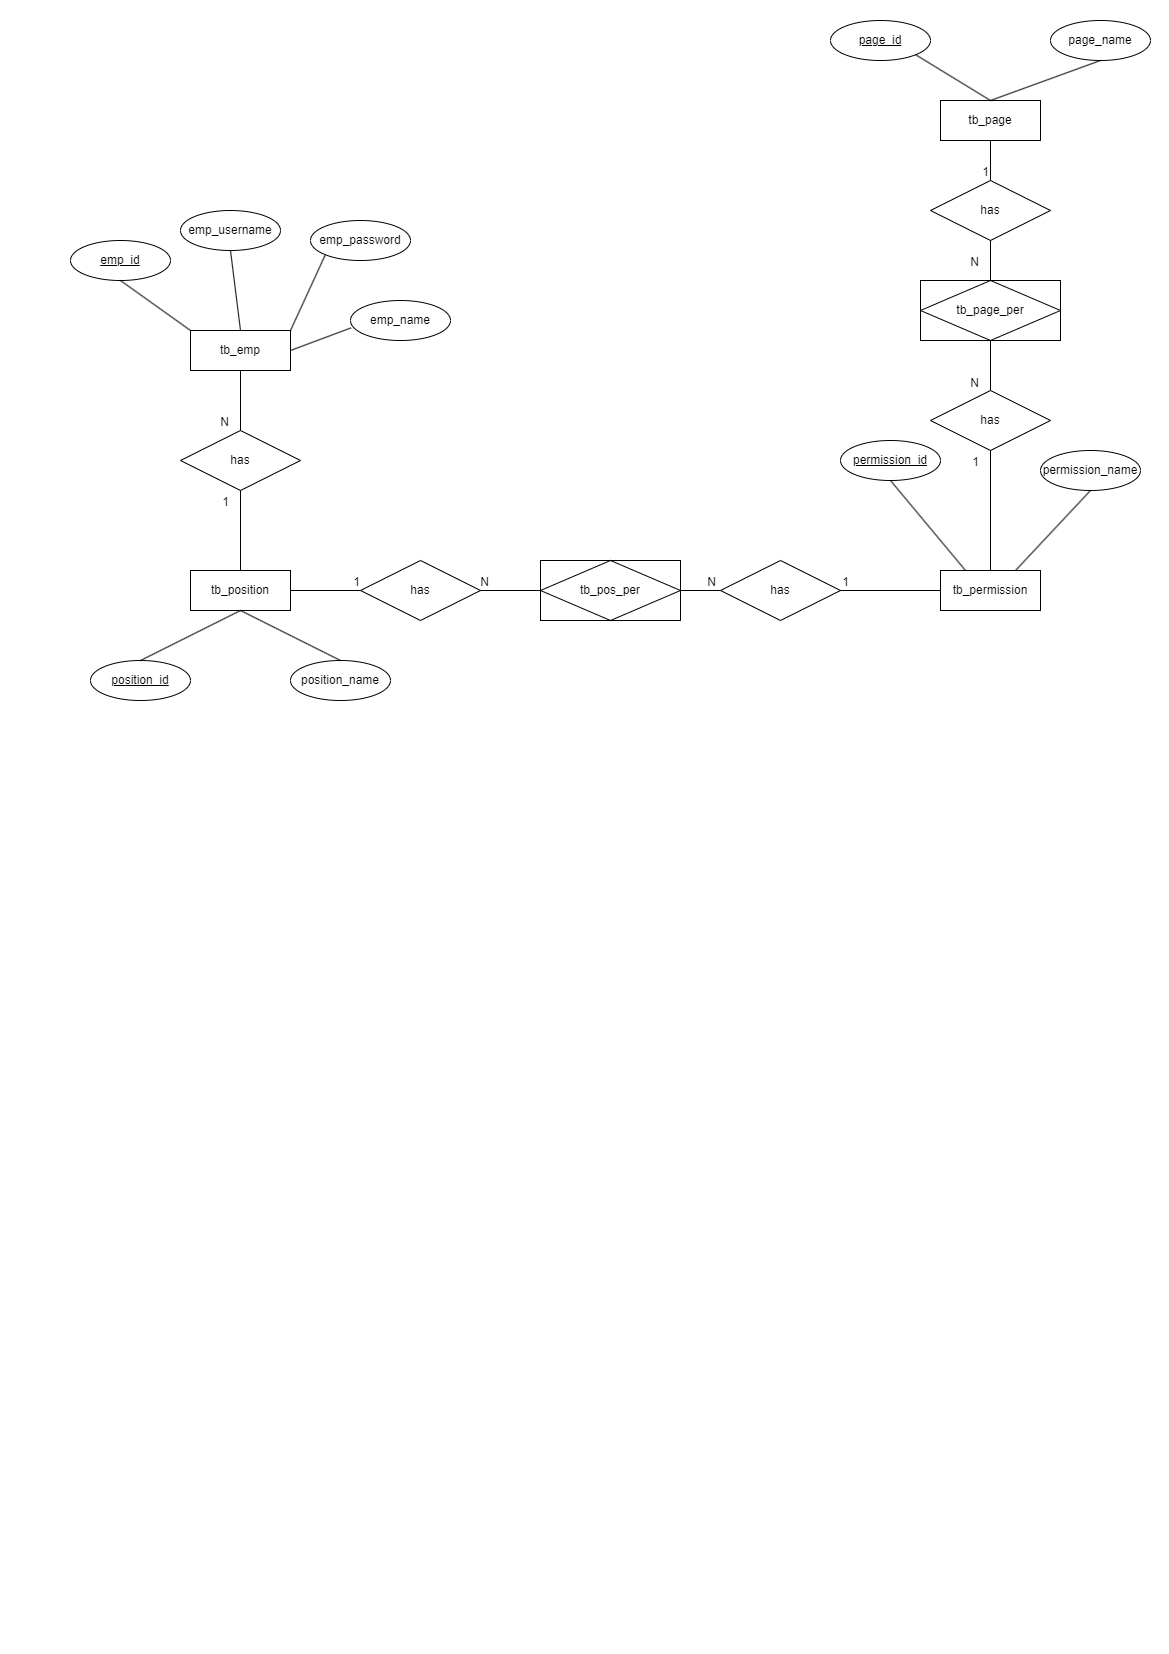

The diagram above was exported from draw.io. Its source (the exported page's mxGraphModel, read from the mxfile embedded in the PNG):
<mxGraphModel dx="1938" dy="1064" grid="1" gridSize="10" guides="1" tooltips="1" connect="1" arrows="1" fold="1" page="1" pageScale="1" pageWidth="1169" pageHeight="1654" math="0" shadow="0">
  <root>
    <mxCell id="0" />
    <mxCell id="1" parent="0" />
    <mxCell id="XMhEOnSjQDZMpNLifMlm-1" value="tb_emp" style="whiteSpace=wrap;html=1;align=center;" vertex="1" parent="1">
      <mxGeometry x="190" y="330" width="100" height="40" as="geometry" />
    </mxCell>
    <mxCell id="XMhEOnSjQDZMpNLifMlm-2" value="emp_id" style="ellipse;whiteSpace=wrap;html=1;align=center;fontStyle=4;" vertex="1" parent="1">
      <mxGeometry x="70" y="240" width="100" height="40" as="geometry" />
    </mxCell>
    <mxCell id="XMhEOnSjQDZMpNLifMlm-3" value="emp_username" style="ellipse;whiteSpace=wrap;html=1;align=center;" vertex="1" parent="1">
      <mxGeometry x="180" y="210" width="100" height="40" as="geometry" />
    </mxCell>
    <mxCell id="XMhEOnSjQDZMpNLifMlm-4" value="emp_password" style="ellipse;whiteSpace=wrap;html=1;align=center;" vertex="1" parent="1">
      <mxGeometry x="310" y="220" width="100" height="40" as="geometry" />
    </mxCell>
    <mxCell id="XMhEOnSjQDZMpNLifMlm-5" value="emp_name" style="ellipse;whiteSpace=wrap;html=1;align=center;" vertex="1" parent="1">
      <mxGeometry x="350" y="300" width="100" height="40" as="geometry" />
    </mxCell>
    <mxCell id="XMhEOnSjQDZMpNLifMlm-6" value="" style="endArrow=none;html=1;rounded=0;entryX=0.5;entryY=1;entryDx=0;entryDy=0;exitX=0;exitY=0;exitDx=0;exitDy=0;" edge="1" parent="1" source="XMhEOnSjQDZMpNLifMlm-1" target="XMhEOnSjQDZMpNLifMlm-2">
      <mxGeometry relative="1" as="geometry">
        <mxPoint x="150" y="570" as="sourcePoint" />
        <mxPoint x="310" y="570" as="targetPoint" />
      </mxGeometry>
    </mxCell>
    <mxCell id="XMhEOnSjQDZMpNLifMlm-7" value="" style="endArrow=none;html=1;rounded=0;entryX=0.5;entryY=1;entryDx=0;entryDy=0;exitX=0.5;exitY=0;exitDx=0;exitDy=0;" edge="1" parent="1" source="XMhEOnSjQDZMpNLifMlm-1" target="XMhEOnSjQDZMpNLifMlm-3">
      <mxGeometry relative="1" as="geometry">
        <mxPoint x="150" y="570" as="sourcePoint" />
        <mxPoint x="310" y="570" as="targetPoint" />
      </mxGeometry>
    </mxCell>
    <mxCell id="XMhEOnSjQDZMpNLifMlm-8" value="" style="endArrow=none;html=1;rounded=0;entryX=0;entryY=1;entryDx=0;entryDy=0;exitX=1;exitY=0;exitDx=0;exitDy=0;" edge="1" parent="1" source="XMhEOnSjQDZMpNLifMlm-1" target="XMhEOnSjQDZMpNLifMlm-4">
      <mxGeometry relative="1" as="geometry">
        <mxPoint x="150" y="570" as="sourcePoint" />
        <mxPoint x="310" y="570" as="targetPoint" />
      </mxGeometry>
    </mxCell>
    <mxCell id="XMhEOnSjQDZMpNLifMlm-9" value="" style="endArrow=none;html=1;rounded=0;entryX=0.006;entryY=0.684;entryDx=0;entryDy=0;entryPerimeter=0;exitX=1;exitY=0.5;exitDx=0;exitDy=0;" edge="1" parent="1" source="XMhEOnSjQDZMpNLifMlm-1" target="XMhEOnSjQDZMpNLifMlm-5">
      <mxGeometry relative="1" as="geometry">
        <mxPoint x="150" y="570" as="sourcePoint" />
        <mxPoint x="310" y="570" as="targetPoint" />
      </mxGeometry>
    </mxCell>
    <mxCell id="XMhEOnSjQDZMpNLifMlm-10" value="tb_position" style="whiteSpace=wrap;html=1;align=center;" vertex="1" parent="1">
      <mxGeometry x="190" y="570" width="100" height="40" as="geometry" />
    </mxCell>
    <mxCell id="XMhEOnSjQDZMpNLifMlm-11" value="position_id" style="ellipse;whiteSpace=wrap;html=1;align=center;fontStyle=4;" vertex="1" parent="1">
      <mxGeometry x="90" y="660" width="100" height="40" as="geometry" />
    </mxCell>
    <mxCell id="XMhEOnSjQDZMpNLifMlm-12" value="position_name" style="ellipse;whiteSpace=wrap;html=1;align=center;" vertex="1" parent="1">
      <mxGeometry x="290" y="660" width="100" height="40" as="geometry" />
    </mxCell>
    <mxCell id="XMhEOnSjQDZMpNLifMlm-13" value="" style="endArrow=none;html=1;rounded=0;entryX=0.5;entryY=0;entryDx=0;entryDy=0;exitX=0.5;exitY=1;exitDx=0;exitDy=0;" edge="1" parent="1" source="XMhEOnSjQDZMpNLifMlm-10" target="XMhEOnSjQDZMpNLifMlm-12">
      <mxGeometry relative="1" as="geometry">
        <mxPoint x="160" y="650" as="sourcePoint" />
        <mxPoint x="320" y="650" as="targetPoint" />
      </mxGeometry>
    </mxCell>
    <mxCell id="XMhEOnSjQDZMpNLifMlm-14" value="" style="endArrow=none;html=1;rounded=0;entryX=0.5;entryY=1;entryDx=0;entryDy=0;exitX=0.5;exitY=0;exitDx=0;exitDy=0;" edge="1" parent="1" source="XMhEOnSjQDZMpNLifMlm-11" target="XMhEOnSjQDZMpNLifMlm-10">
      <mxGeometry relative="1" as="geometry">
        <mxPoint x="160" y="650" as="sourcePoint" />
        <mxPoint x="320" y="650" as="targetPoint" />
      </mxGeometry>
    </mxCell>
    <mxCell id="XMhEOnSjQDZMpNLifMlm-15" value="has" style="shape=rhombus;perimeter=rhombusPerimeter;whiteSpace=wrap;html=1;align=center;" vertex="1" parent="1">
      <mxGeometry x="180" y="430" width="120" height="60" as="geometry" />
    </mxCell>
    <mxCell id="XMhEOnSjQDZMpNLifMlm-16" value="" style="endArrow=none;html=1;rounded=0;entryX=0.5;entryY=1;entryDx=0;entryDy=0;exitX=0.5;exitY=0;exitDx=0;exitDy=0;" edge="1" parent="1" source="XMhEOnSjQDZMpNLifMlm-10" target="XMhEOnSjQDZMpNLifMlm-15">
      <mxGeometry relative="1" as="geometry">
        <mxPoint x="160" y="570" as="sourcePoint" />
        <mxPoint x="320" y="570" as="targetPoint" />
      </mxGeometry>
    </mxCell>
    <mxCell id="XMhEOnSjQDZMpNLifMlm-17" value="1" style="resizable=0;html=1;whiteSpace=wrap;align=right;verticalAlign=bottom;" connectable="0" vertex="1" parent="XMhEOnSjQDZMpNLifMlm-16">
      <mxGeometry x="1" relative="1" as="geometry">
        <mxPoint x="-10" y="20" as="offset" />
      </mxGeometry>
    </mxCell>
    <mxCell id="XMhEOnSjQDZMpNLifMlm-18" value="" style="endArrow=none;html=1;rounded=0;entryX=0.5;entryY=0;entryDx=0;entryDy=0;exitX=0.5;exitY=1;exitDx=0;exitDy=0;" edge="1" parent="1" source="XMhEOnSjQDZMpNLifMlm-1" target="XMhEOnSjQDZMpNLifMlm-15">
      <mxGeometry relative="1" as="geometry">
        <mxPoint x="160" y="570" as="sourcePoint" />
        <mxPoint x="320" y="570" as="targetPoint" />
      </mxGeometry>
    </mxCell>
    <mxCell id="XMhEOnSjQDZMpNLifMlm-19" value="N" style="resizable=0;html=1;whiteSpace=wrap;align=right;verticalAlign=bottom;" connectable="0" vertex="1" parent="XMhEOnSjQDZMpNLifMlm-18">
      <mxGeometry x="1" relative="1" as="geometry">
        <mxPoint x="-10" as="offset" />
      </mxGeometry>
    </mxCell>
    <mxCell id="XMhEOnSjQDZMpNLifMlm-20" value="tb_permission" style="whiteSpace=wrap;html=1;align=center;" vertex="1" parent="1">
      <mxGeometry x="940" y="570" width="100" height="40" as="geometry" />
    </mxCell>
    <mxCell id="XMhEOnSjQDZMpNLifMlm-21" value="permission_id" style="ellipse;whiteSpace=wrap;html=1;align=center;fontStyle=4;" vertex="1" parent="1">
      <mxGeometry x="840" y="440" width="100" height="40" as="geometry" />
    </mxCell>
    <mxCell id="XMhEOnSjQDZMpNLifMlm-22" value="permission_name" style="ellipse;whiteSpace=wrap;html=1;align=center;" vertex="1" parent="1">
      <mxGeometry x="1040" y="450" width="100" height="40" as="geometry" />
    </mxCell>
    <mxCell id="XMhEOnSjQDZMpNLifMlm-23" value="" style="endArrow=none;html=1;rounded=0;entryX=0.5;entryY=1;entryDx=0;entryDy=0;exitX=0.75;exitY=0;exitDx=0;exitDy=0;" edge="1" parent="1" source="XMhEOnSjQDZMpNLifMlm-20" target="XMhEOnSjQDZMpNLifMlm-22">
      <mxGeometry relative="1" as="geometry">
        <mxPoint x="1070" y="700" as="sourcePoint" />
        <mxPoint x="1230" y="700" as="targetPoint" />
      </mxGeometry>
    </mxCell>
    <mxCell id="XMhEOnSjQDZMpNLifMlm-24" value="" style="endArrow=none;html=1;rounded=0;entryX=0.25;entryY=0;entryDx=0;entryDy=0;exitX=0.5;exitY=1;exitDx=0;exitDy=0;" edge="1" parent="1" source="XMhEOnSjQDZMpNLifMlm-21" target="XMhEOnSjQDZMpNLifMlm-20">
      <mxGeometry relative="1" as="geometry">
        <mxPoint x="1070" y="700" as="sourcePoint" />
        <mxPoint x="1230" y="700" as="targetPoint" />
      </mxGeometry>
    </mxCell>
    <mxCell id="XMhEOnSjQDZMpNLifMlm-25" value="has" style="shape=rhombus;perimeter=rhombusPerimeter;whiteSpace=wrap;html=1;align=center;" vertex="1" parent="1">
      <mxGeometry x="360" y="560" width="120" height="60" as="geometry" />
    </mxCell>
    <mxCell id="XMhEOnSjQDZMpNLifMlm-26" value="has" style="shape=rhombus;perimeter=rhombusPerimeter;whiteSpace=wrap;html=1;align=center;" vertex="1" parent="1">
      <mxGeometry x="720" y="560" width="120" height="60" as="geometry" />
    </mxCell>
    <mxCell id="XMhEOnSjQDZMpNLifMlm-27" value="tb_pos_per" style="shape=associativeEntity;whiteSpace=wrap;html=1;align=center;" vertex="1" parent="1">
      <mxGeometry x="540" y="560" width="140" height="60" as="geometry" />
    </mxCell>
    <mxCell id="XMhEOnSjQDZMpNLifMlm-28" value="tb_page" style="whiteSpace=wrap;html=1;align=center;" vertex="1" parent="1">
      <mxGeometry x="940" y="100" width="100" height="40" as="geometry" />
    </mxCell>
    <mxCell id="XMhEOnSjQDZMpNLifMlm-29" value="page_id" style="ellipse;whiteSpace=wrap;html=1;align=center;fontStyle=4;" vertex="1" parent="1">
      <mxGeometry x="830" y="20" width="100" height="40" as="geometry" />
    </mxCell>
    <mxCell id="XMhEOnSjQDZMpNLifMlm-30" value="page_name" style="ellipse;whiteSpace=wrap;html=1;align=center;" vertex="1" parent="1">
      <mxGeometry x="1050" y="20" width="100" height="40" as="geometry" />
    </mxCell>
    <mxCell id="XMhEOnSjQDZMpNLifMlm-31" value="" style="endArrow=none;html=1;rounded=0;entryX=0.5;entryY=0;entryDx=0;entryDy=0;exitX=1;exitY=1;exitDx=0;exitDy=0;" edge="1" parent="1" source="XMhEOnSjQDZMpNLifMlm-29" target="XMhEOnSjQDZMpNLifMlm-28">
      <mxGeometry relative="1" as="geometry">
        <mxPoint x="1070" y="360" as="sourcePoint" />
        <mxPoint x="1230" y="360" as="targetPoint" />
      </mxGeometry>
    </mxCell>
    <mxCell id="XMhEOnSjQDZMpNLifMlm-32" value="" style="endArrow=none;html=1;rounded=0;entryX=0.5;entryY=1;entryDx=0;entryDy=0;exitX=0.5;exitY=0;exitDx=0;exitDy=0;" edge="1" parent="1" source="XMhEOnSjQDZMpNLifMlm-28" target="XMhEOnSjQDZMpNLifMlm-30">
      <mxGeometry relative="1" as="geometry">
        <mxPoint x="1070" y="360" as="sourcePoint" />
        <mxPoint x="1230" y="360" as="targetPoint" />
      </mxGeometry>
    </mxCell>
    <mxCell id="XMhEOnSjQDZMpNLifMlm-33" value="" style="endArrow=none;html=1;rounded=0;entryX=1;entryY=0.5;entryDx=0;entryDy=0;exitX=0;exitY=0.5;exitDx=0;exitDy=0;" edge="1" parent="1" source="XMhEOnSjQDZMpNLifMlm-26" target="XMhEOnSjQDZMpNLifMlm-27">
      <mxGeometry relative="1" as="geometry">
        <mxPoint x="710" y="580" as="sourcePoint" />
        <mxPoint x="870" y="580" as="targetPoint" />
      </mxGeometry>
    </mxCell>
    <mxCell id="XMhEOnSjQDZMpNLifMlm-34" value="N" style="resizable=0;html=1;whiteSpace=wrap;align=right;verticalAlign=bottom;" connectable="0" vertex="1" parent="XMhEOnSjQDZMpNLifMlm-33">
      <mxGeometry x="1" relative="1" as="geometry">
        <mxPoint x="37" as="offset" />
      </mxGeometry>
    </mxCell>
    <mxCell id="XMhEOnSjQDZMpNLifMlm-35" value="" style="endArrow=none;html=1;rounded=0;entryX=1;entryY=0.5;entryDx=0;entryDy=0;exitX=0;exitY=0.5;exitDx=0;exitDy=0;" edge="1" parent="1" source="XMhEOnSjQDZMpNLifMlm-20" target="XMhEOnSjQDZMpNLifMlm-26">
      <mxGeometry relative="1" as="geometry">
        <mxPoint x="640" y="620" as="sourcePoint" />
        <mxPoint x="800" y="620" as="targetPoint" />
      </mxGeometry>
    </mxCell>
    <mxCell id="XMhEOnSjQDZMpNLifMlm-36" value="1" style="resizable=0;html=1;whiteSpace=wrap;align=right;verticalAlign=bottom;" connectable="0" vertex="1" parent="XMhEOnSjQDZMpNLifMlm-35">
      <mxGeometry x="1" relative="1" as="geometry">
        <mxPoint x="10" as="offset" />
      </mxGeometry>
    </mxCell>
    <mxCell id="XMhEOnSjQDZMpNLifMlm-37" value="" style="endArrow=none;html=1;rounded=0;entryX=0;entryY=0.5;entryDx=0;entryDy=0;exitX=1;exitY=0.5;exitDx=0;exitDy=0;" edge="1" parent="1" source="XMhEOnSjQDZMpNLifMlm-10" target="XMhEOnSjQDZMpNLifMlm-25">
      <mxGeometry relative="1" as="geometry">
        <mxPoint x="640" y="620" as="sourcePoint" />
        <mxPoint x="800" y="620" as="targetPoint" />
      </mxGeometry>
    </mxCell>
    <mxCell id="XMhEOnSjQDZMpNLifMlm-38" value="1" style="resizable=0;html=1;whiteSpace=wrap;align=right;verticalAlign=bottom;" connectable="0" vertex="1" parent="XMhEOnSjQDZMpNLifMlm-37">
      <mxGeometry x="1" relative="1" as="geometry" />
    </mxCell>
    <mxCell id="XMhEOnSjQDZMpNLifMlm-39" value="" style="endArrow=none;html=1;rounded=0;entryX=1;entryY=0.5;entryDx=0;entryDy=0;exitX=0;exitY=0.5;exitDx=0;exitDy=0;" edge="1" parent="1" source="XMhEOnSjQDZMpNLifMlm-27" target="XMhEOnSjQDZMpNLifMlm-25">
      <mxGeometry relative="1" as="geometry">
        <mxPoint x="640" y="620" as="sourcePoint" />
        <mxPoint x="800" y="620" as="targetPoint" />
      </mxGeometry>
    </mxCell>
    <mxCell id="XMhEOnSjQDZMpNLifMlm-40" value="N" style="resizable=0;html=1;whiteSpace=wrap;align=right;verticalAlign=bottom;" connectable="0" vertex="1" parent="XMhEOnSjQDZMpNLifMlm-39">
      <mxGeometry x="1" relative="1" as="geometry">
        <mxPoint x="10" as="offset" />
      </mxGeometry>
    </mxCell>
    <mxCell id="XMhEOnSjQDZMpNLifMlm-41" value="tb_page_per" style="shape=associativeEntity;whiteSpace=wrap;html=1;align=center;" vertex="1" parent="1">
      <mxGeometry x="920" y="280" width="140" height="60" as="geometry" />
    </mxCell>
    <mxCell id="XMhEOnSjQDZMpNLifMlm-42" value="has" style="shape=rhombus;perimeter=rhombusPerimeter;whiteSpace=wrap;html=1;align=center;" vertex="1" parent="1">
      <mxGeometry x="930" y="180" width="120" height="60" as="geometry" />
    </mxCell>
    <mxCell id="XMhEOnSjQDZMpNLifMlm-43" value="has" style="shape=rhombus;perimeter=rhombusPerimeter;whiteSpace=wrap;html=1;align=center;" vertex="1" parent="1">
      <mxGeometry x="930" y="390" width="120" height="60" as="geometry" />
    </mxCell>
    <mxCell id="XMhEOnSjQDZMpNLifMlm-44" value="" style="endArrow=none;html=1;rounded=0;entryX=0.5;entryY=0;entryDx=0;entryDy=0;exitX=0.5;exitY=1;exitDx=0;exitDy=0;" edge="1" parent="1" source="XMhEOnSjQDZMpNLifMlm-28" target="XMhEOnSjQDZMpNLifMlm-42">
      <mxGeometry relative="1" as="geometry">
        <mxPoint x="820" y="420" as="sourcePoint" />
        <mxPoint x="980" y="420" as="targetPoint" />
      </mxGeometry>
    </mxCell>
    <mxCell id="XMhEOnSjQDZMpNLifMlm-45" value="1" style="resizable=0;html=1;whiteSpace=wrap;align=right;verticalAlign=bottom;" connectable="0" vertex="1" parent="XMhEOnSjQDZMpNLifMlm-44">
      <mxGeometry x="1" relative="1" as="geometry" />
    </mxCell>
    <mxCell id="XMhEOnSjQDZMpNLifMlm-46" value="" style="endArrow=none;html=1;rounded=0;entryX=0.5;entryY=1;entryDx=0;entryDy=0;exitX=0.5;exitY=0;exitDx=0;exitDy=0;" edge="1" parent="1" source="XMhEOnSjQDZMpNLifMlm-41" target="XMhEOnSjQDZMpNLifMlm-42">
      <mxGeometry relative="1" as="geometry">
        <mxPoint x="820" y="420" as="sourcePoint" />
        <mxPoint x="980" y="420" as="targetPoint" />
      </mxGeometry>
    </mxCell>
    <mxCell id="XMhEOnSjQDZMpNLifMlm-47" value="N" style="resizable=0;html=1;whiteSpace=wrap;align=right;verticalAlign=bottom;" connectable="0" vertex="1" parent="XMhEOnSjQDZMpNLifMlm-46">
      <mxGeometry x="1" relative="1" as="geometry">
        <mxPoint x="-10" y="30" as="offset" />
      </mxGeometry>
    </mxCell>
    <mxCell id="XMhEOnSjQDZMpNLifMlm-48" value="" style="endArrow=none;html=1;rounded=0;entryX=0.5;entryY=1;entryDx=0;entryDy=0;exitX=0.5;exitY=0;exitDx=0;exitDy=0;" edge="1" parent="1" source="XMhEOnSjQDZMpNLifMlm-20" target="XMhEOnSjQDZMpNLifMlm-43">
      <mxGeometry relative="1" as="geometry">
        <mxPoint x="820" y="490" as="sourcePoint" />
        <mxPoint x="980" y="490" as="targetPoint" />
      </mxGeometry>
    </mxCell>
    <mxCell id="XMhEOnSjQDZMpNLifMlm-49" value="1" style="resizable=0;html=1;whiteSpace=wrap;align=right;verticalAlign=bottom;" connectable="0" vertex="1" parent="XMhEOnSjQDZMpNLifMlm-48">
      <mxGeometry x="1" relative="1" as="geometry">
        <mxPoint x="-10" y="20" as="offset" />
      </mxGeometry>
    </mxCell>
    <mxCell id="XMhEOnSjQDZMpNLifMlm-50" value="" style="endArrow=none;html=1;rounded=0;entryX=0.5;entryY=0;entryDx=0;entryDy=0;exitX=0.5;exitY=1;exitDx=0;exitDy=0;" edge="1" parent="1" source="XMhEOnSjQDZMpNLifMlm-41" target="XMhEOnSjQDZMpNLifMlm-43">
      <mxGeometry relative="1" as="geometry">
        <mxPoint x="820" y="490" as="sourcePoint" />
        <mxPoint x="980" y="490" as="targetPoint" />
      </mxGeometry>
    </mxCell>
    <mxCell id="XMhEOnSjQDZMpNLifMlm-51" value="N" style="resizable=0;html=1;whiteSpace=wrap;align=right;verticalAlign=bottom;" connectable="0" vertex="1" parent="XMhEOnSjQDZMpNLifMlm-50">
      <mxGeometry x="1" relative="1" as="geometry">
        <mxPoint x="-10" as="offset" />
      </mxGeometry>
    </mxCell>
  </root>
</mxGraphModel>